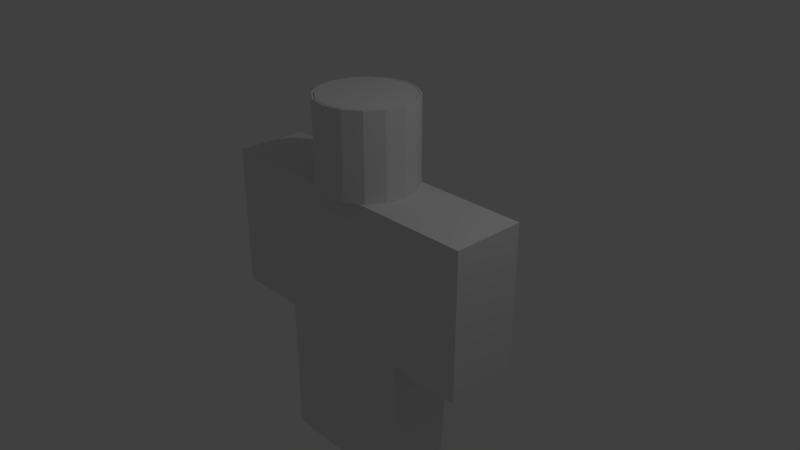# Source: helmetTemplate.blend  (saved by Blender 2.79.0; exported with 4.5.12 LTS)
import bpy
from mathutils import Matrix  # noqa: F401  (used for matrix-valued properties, if any)

bpy.ops.wm.read_factory_settings(use_empty=True)
scene = bpy.context.scene
scene.name = 'Scene'

# ---- collections
col_collection_1 = bpy.data.collections.new('Collection 1'); scene.collection.children.link(col_collection_1)

# ---- world
world_world = bpy.data.worlds.new('World'); scene.world = world_world
world_world.color = (0.05088, 0.05088, 0.05088)
world_world.use_sun_shadow = False
world_world.sun_shadow_jitter_overblur = 0.0
world_world.cycles.sampling_method = 'MANUAL'

# ---- cameras
cam_camera = bpy.data.cameras.new('Camera')
cam_camera.clip_end = 100.0
cam_camera.lens = 35.0
cam_camera.sensor_width = 32.0
cam_camera.sensor_height = 18.0
cam_camera.ortho_scale = 7.314
cam_camera.dof.focus_distance = 0.0
cam_camera.dof.aperture_fstop = 128.0

# ---- lights
light_lamp = bpy.data.lights.new('Lamp', 'POINT')
light_lamp.transmission_factor = 0.0
light_lamp.cutoff_distance = 30.0
light_lamp.energy = 100.0
light_lamp.shadow_buffer_clip_start = 1.001
light_lamp.shadow_soft_size = 0.1
light_lamp.shadow_maximum_resolution = 0.006
light_lamp.use_absolute_resolution = True

# ---- meshes
me_cylinder = bpy.data.meshes.new('Cylinder')
me_cylinder.from_pydata([(0.0, 0.635, -0.575), (0.0, 0.635, 0.575), (9.588e-08, -0.635, -0.575), (9.588e-08, -0.635, 0.575), (-0.243, -0.5867, -0.575), (-0.243, -0.5867, 0.575), (-0.449, -0.449, -0.575), (-0.449, -0.449, 0.575), (-0.5867, -0.243, -0.575), (-0.5867, -0.243, 0.575), (-0.635, 7.572e-09, -0.575), (-0.635, 7.572e-09, 0.575), (-0.5867, 0.243, -0.575), (-0.5867, 0.243, 0.575), (-0.449, 0.449, -0.575), (-0.449, 0.449, 0.575), (-0.243, 0.5867, -0.575), (-0.243, 0.5867, 0.575), (0.0, -0.6595, 0.575), (0.0, -0.6595, -0.575), (-0.2569, -0.6075, 0.575), (-0.2569, -0.6075, -0.575), (-0.4698, -0.4629, 0.575), (-0.4698, -0.4629, -0.575), (-0.6112, -0.2479, 0.575), (-0.6112, -0.2479, -0.575), (-0.6595, 0.004877, 0.575), (-0.6595, 0.004877, -0.575), (-0.6075, 0.2569, 0.575), (-0.6075, 0.2569, -0.575), (-0.4629, 0.4698, 0.575), (-0.4629, 0.4698, -0.575), (0.0, 0.6595, -0.575), (0.0, 0.6595, 0.575), (-0.2479, 0.6112, 0.575), (-0.2479, 0.6112, -0.575)], [], [(2, 4, 5, 3), (20, 5, 7, 22), (8, 6, 23, 25), (11, 26, 24, 9), (11, 10, 12, 13), (30, 31, 29, 28), (17, 34, 30, 15), (0, 16, 35, 32), (19, 18, 20, 21), (20, 18, 3, 5), (18, 19, 2, 3), (5, 4, 6, 7), (4, 5, 20, 21), (22, 23, 21, 20), (6, 4, 21, 23), (9, 24, 22, 7), (24, 25, 23, 22), (7, 6, 8, 9), (6, 7, 22, 23), (9, 8, 10, 11), (8, 25, 24, 9), (10, 8, 25, 27), (26, 27, 25, 24), (13, 28, 26, 11), (10, 11, 26, 27), (12, 10, 27, 29), (28, 29, 27, 26), (12, 29, 31, 14), (12, 14, 15, 13), (15, 30, 28, 13), (12, 29, 28, 13), (15, 14, 16, 17), (14, 31, 30, 15), (34, 35, 31, 30), (16, 14, 31, 35), (35, 34, 33, 32), (17, 1, 33, 34), (16, 35, 34, 17), (21, 4, 2, 19), (0, 1, 17, 16)])
me_cylinder.use_remesh_preserve_volume = False
me_cylinder.use_remesh_preserve_attributes = False
me_cylinder.use_mirror_vertex_groups = False
me_cylinder.update()
me_cube_000 = bpy.data.meshes.new('Cube.000')
me_cube_000.from_pydata([(-3.073e-08, 0.625, -0.575), (-3.073e-08, 0.625, 0.575), (0.2392, 0.5774, -0.575), (0.2392, 0.5774, 0.575), (0.4419, 0.4419, -0.575), (0.4419, 0.4419, 0.575), (0.5774, 0.2392, -0.575), (0.5774, 0.2392, 0.575), (0.625, -3.104e-08, -0.575), (0.625, -3.104e-08, 0.575), (0.5774, -0.2392, -0.575), (0.5774, -0.2392, 0.575), (0.4419, -0.4419, -0.575), (0.4419, -0.4419, 0.575), (0.2392, -0.5774, -0.575), (0.2392, -0.5774, 0.575), (6.364e-08, -0.625, -0.575), (6.364e-08, -0.625, 0.575), (-0.2392, -0.5774, -0.575), (-0.2392, -0.5774, 0.575), (-0.4419, -0.4419, -0.575), (-0.4419, -0.4419, 0.575), (-0.5774, -0.2392, -0.575), (-0.5774, -0.2392, 0.575), (-0.625, 3.728e-09, -0.575), (-0.625, 3.728e-09, 0.575), (-0.5774, 0.2392, -0.575), (-0.5774, 0.2392, 0.575), (-0.4419, 0.4419, -0.575), (-0.4419, 0.4419, 0.575), (-0.2392, 0.5774, -0.575), (-0.2392, 0.5774, 0.575)], [], [(0, 1, 3, 2), (2, 3, 5, 4), (4, 5, 7, 6), (6, 7, 9, 8), (8, 9, 11, 10), (10, 11, 13, 12), (12, 13, 15, 14), (14, 15, 17, 16), (16, 17, 19, 18), (18, 19, 21, 20), (20, 21, 23, 22), (22, 23, 25, 24), (24, 25, 27, 26), (26, 27, 29, 28), (3, 1, 31, 29, 27, 25, 23, 21, 19, 17, 15, 13, 11, 9, 7, 5), (28, 29, 31, 30), (30, 31, 1, 0), (0, 2, 4, 6, 8, 10, 12, 14, 16, 18, 20, 22, 24, 26, 28, 30)])
me_cube_000.use_remesh_preserve_volume = False
me_cube_000.use_remesh_preserve_attributes = False
me_cube_000.use_mirror_vertex_groups = False
me_cube_000.update()
me_cube_001 = bpy.data.meshes.new('Cube.001')
me_cube_001.from_pydata([(-0.5, -1.0, -1.0), (-0.5, -1.0, 1.0), (-0.5, 1.0, -1.0), (-0.5, 1.0, 1.0), (0.5, -1.0, 1.0), (-0.5, 0.0, -3.0), (0.5, 1.0, 1.0), (-0.5, -2.0, -1.0), (-0.5, -2.0, 1.0), (0.5, -2.0, -1.0), (0.5, -2.0, 1.0), (0.5, 0.0, -1.0), (-0.5, 1.0, -3.0), (-0.5, 2.0, -1.0), (-0.5, 2.0, 1.0), (-0.5, 0.0, -1.0), (0.5, 2.0, -1.0), (0.5, 2.0, 1.0), (-0.5, -1.0, -3.0), (0.5, -1.0, -1.0), (0.5, 1.0, -3.0), (0.5, 1.0, -1.0), (0.5, -1.0, -3.0), (0.5, 0.0, -3.0)], [], [(0, 1, 3, 2, 15), (2, 3, 6, 21), (21, 6, 4, 19, 11), (19, 4, 1, 0), (15, 11, 19, 0), (6, 3, 1, 4), (7, 8, 1, 0), (19, 4, 10, 9), (9, 10, 8, 7), (0, 19, 9, 7), (4, 1, 8, 10), (2, 3, 14, 13), (13, 14, 17, 16), (16, 17, 6, 21), (13, 16, 21, 2), (17, 14, 3, 6), (5, 15, 2, 12), (12, 2, 21, 20), (5, 23, 22, 18), (12, 20, 23, 5), (22, 19, 0, 18), (23, 11, 19, 22), (0, 15, 5, 18), (2, 21, 11, 15), (20, 21, 11, 23)])
me_cube_001.use_remesh_preserve_volume = False
me_cube_001.use_remesh_preserve_attributes = False
me_cube_001.use_mirror_vertex_groups = False
me_cube_001.update()

# ---- objects
ob_helmet = bpy.data.objects.new('Helmet', me_cylinder)
ob_head = bpy.data.objects.new('Head', me_cube_000)
ob_body = bpy.data.objects.new('Body', me_cube_001)
ob_lamp = bpy.data.objects.new('Lamp', light_lamp)
ob_camera = bpy.data.objects.new('Camera', cam_camera)

# ---- transforms, parenting, visibility, modifiers, constraints
ob_helmet.location = (3.725e-09, -3.073e-08, 1.575)
ob_helmet.lineart.crease_threshold = 0.0
_m = ob_helmet.modifiers.new('Mirror', 'MIRROR')
_m.use_clip = True
ob_head.location = (3.725e-09, -3.073e-08, 1.575)
ob_head.rotation_euler = (0.0, -0.0, -1.571)
ob_head.hide_viewport = True
ob_head.lineart.crease_threshold = 0.0
ob_body.location = (0.0, 0.0, 0.0)
ob_body.rotation_euler = (0.0, -0.0, -1.571)
ob_body.hide_viewport = True
ob_body.lineart.crease_threshold = 0.0
ob_lamp.location = (4.076, 1.005, 5.904)
ob_lamp.rotation_euler = (0.6503, 0.05522, 1.866)
ob_lamp.lock_rotations_4d = False
ob_lamp.empty_display_type = 'ARROWS'
ob_lamp.color = (0.0, 0.0, 0.0, 0.0)
ob_lamp.lineart.crease_threshold = 0.0
ob_camera.location = (7.481, -6.508, 5.344)
ob_camera.rotation_euler = (1.109, 0.0, 0.8149)
ob_camera.lock_rotations_4d = False
ob_camera.empty_display_type = 'ARROWS'
ob_camera.color = (0.0, 0.0, 0.0, 0.0)
ob_camera.display_type = 'WIRE'
ob_camera.lineart.crease_threshold = 0.0

# ---- collection membership
col_collection_1.objects.link(ob_helmet)
col_collection_1.objects.link(ob_head)
col_collection_1.objects.link(ob_body)
col_collection_1.objects.link(ob_lamp)
col_collection_1.objects.link(ob_camera)

# ---- scene / render settings (as saved in the file)
scene.camera = ob_camera
scene.frame_start = 1; scene.frame_end = 250; scene.frame_set(1)
scene.render.engine = 'BLENDER_EEVEE_NEXT'
scene.render.resolution_percentage = 50
scene.render.dither_intensity = 0.0
scene.cycles.use_denoising = False
scene.cycles.samples = 128
scene.cycles.sampling_pattern = 'TABULATED_SOBOL'
scene.cycles.use_adaptive_sampling = False
scene.cycles.use_light_tree = False
scene.cycles.blur_glossy = 0.0
scene.cycles.sample_clamp_indirect = 0.0
scene.view_settings.view_transform = 'Standard'
bpy.context.view_layer.update()
